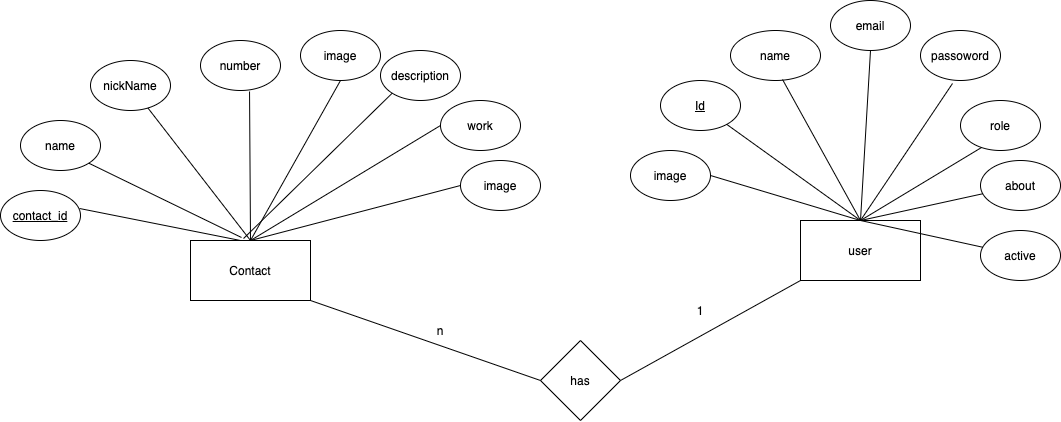

The diagram above was exported from draw.io. Its source (the exported page's mxGraphModel, read from the mxfile embedded in the PNG):
<mxGraphModel dx="2333" dy="982" grid="1" gridSize="10" guides="1" tooltips="1" connect="1" arrows="1" fold="1" page="1" pageScale="1" pageWidth="850" pageHeight="1100" math="0" shadow="0" extFonts="Permanent Marker^https://fonts.googleapis.com/css?family=Permanent+Marker">
  <root>
    <mxCell id="0" />
    <mxCell id="1" parent="0" />
    <mxCell id="Mtz3bGjv5CUhNiKHUa4C-2" value="Contact" style="rounded=0;whiteSpace=wrap;html=1;" vertex="1" parent="1">
      <mxGeometry x="-30" y="310" width="120" height="60" as="geometry" />
    </mxCell>
    <mxCell id="Mtz3bGjv5CUhNiKHUa4C-3" value="user" style="rounded=0;whiteSpace=wrap;html=1;" vertex="1" parent="1">
      <mxGeometry x="580" y="290" width="120" height="60" as="geometry" />
    </mxCell>
    <mxCell id="Mtz3bGjv5CUhNiKHUa4C-4" value="&lt;u&gt;Id&lt;/u&gt;" style="ellipse;whiteSpace=wrap;html=1;" vertex="1" parent="1">
      <mxGeometry x="440" y="150" width="80" height="50" as="geometry" />
    </mxCell>
    <mxCell id="Mtz3bGjv5CUhNiKHUa4C-5" value="name" style="ellipse;whiteSpace=wrap;html=1;" vertex="1" parent="1">
      <mxGeometry x="510" y="100" width="90" height="50" as="geometry" />
    </mxCell>
    <mxCell id="Mtz3bGjv5CUhNiKHUa4C-7" value="passoword" style="ellipse;whiteSpace=wrap;html=1;" vertex="1" parent="1">
      <mxGeometry x="700" y="100" width="80" height="50" as="geometry" />
    </mxCell>
    <mxCell id="Mtz3bGjv5CUhNiKHUa4C-8" value="role" style="ellipse;whiteSpace=wrap;html=1;" vertex="1" parent="1">
      <mxGeometry x="740" y="170" width="80" height="50" as="geometry" />
    </mxCell>
    <mxCell id="Mtz3bGjv5CUhNiKHUa4C-9" value="email" style="ellipse;whiteSpace=wrap;html=1;" vertex="1" parent="1">
      <mxGeometry x="610" y="70" width="80" height="50" as="geometry" />
    </mxCell>
    <mxCell id="Mtz3bGjv5CUhNiKHUa4C-10" value="about" style="ellipse;whiteSpace=wrap;html=1;" vertex="1" parent="1">
      <mxGeometry x="760" y="230" width="80" height="50" as="geometry" />
    </mxCell>
    <mxCell id="Mtz3bGjv5CUhNiKHUa4C-11" value="active" style="ellipse;whiteSpace=wrap;html=1;" vertex="1" parent="1">
      <mxGeometry x="760" y="300" width="80" height="50" as="geometry" />
    </mxCell>
    <mxCell id="Mtz3bGjv5CUhNiKHUa4C-12" value="image" style="ellipse;whiteSpace=wrap;html=1;" vertex="1" parent="1">
      <mxGeometry x="410" y="220" width="80" height="50" as="geometry" />
    </mxCell>
    <mxCell id="Mtz3bGjv5CUhNiKHUa4C-13" value="" style="endArrow=none;html=1;exitX=0.5;exitY=0;exitDx=0;exitDy=0;entryX=1;entryY=0.5;entryDx=0;entryDy=0;" edge="1" parent="1" source="Mtz3bGjv5CUhNiKHUa4C-3" target="Mtz3bGjv5CUhNiKHUa4C-12">
      <mxGeometry width="50" height="50" relative="1" as="geometry">
        <mxPoint x="520" y="290" as="sourcePoint" />
        <mxPoint x="570" y="240" as="targetPoint" />
      </mxGeometry>
    </mxCell>
    <mxCell id="Mtz3bGjv5CUhNiKHUa4C-14" value="" style="endArrow=none;html=1;entryX=0.5;entryY=1;entryDx=0;entryDy=0;" edge="1" parent="1" target="Mtz3bGjv5CUhNiKHUa4C-9">
      <mxGeometry width="50" height="50" relative="1" as="geometry">
        <mxPoint x="640" y="290" as="sourcePoint" />
        <mxPoint x="500" y="255" as="targetPoint" />
      </mxGeometry>
    </mxCell>
    <mxCell id="Mtz3bGjv5CUhNiKHUa4C-15" value="" style="endArrow=none;html=1;entryX=0.4;entryY=1.06;entryDx=0;entryDy=0;entryPerimeter=0;" edge="1" parent="1" target="Mtz3bGjv5CUhNiKHUa4C-7">
      <mxGeometry width="50" height="50" relative="1" as="geometry">
        <mxPoint x="640" y="290" as="sourcePoint" />
        <mxPoint x="510" y="265" as="targetPoint" />
      </mxGeometry>
    </mxCell>
    <mxCell id="Mtz3bGjv5CUhNiKHUa4C-16" value="" style="endArrow=none;html=1;" edge="1" parent="1" source="Mtz3bGjv5CUhNiKHUa4C-10">
      <mxGeometry width="50" height="50" relative="1" as="geometry">
        <mxPoint x="640" y="320" as="sourcePoint" />
        <mxPoint x="640" y="290" as="targetPoint" />
      </mxGeometry>
    </mxCell>
    <mxCell id="Mtz3bGjv5CUhNiKHUa4C-17" value="" style="endArrow=none;html=1;exitX=0.5;exitY=0;exitDx=0;exitDy=0;entryX=0.263;entryY=0.94;entryDx=0;entryDy=0;entryPerimeter=0;" edge="1" parent="1" source="Mtz3bGjv5CUhNiKHUa4C-3" target="Mtz3bGjv5CUhNiKHUa4C-8">
      <mxGeometry width="50" height="50" relative="1" as="geometry">
        <mxPoint x="650" y="330" as="sourcePoint" />
        <mxPoint x="530" y="285" as="targetPoint" />
      </mxGeometry>
    </mxCell>
    <mxCell id="Mtz3bGjv5CUhNiKHUa4C-18" value="" style="endArrow=none;html=1;entryX=0.578;entryY=0.98;entryDx=0;entryDy=0;entryPerimeter=0;" edge="1" parent="1" target="Mtz3bGjv5CUhNiKHUa4C-5">
      <mxGeometry width="50" height="50" relative="1" as="geometry">
        <mxPoint x="640" y="290" as="sourcePoint" />
        <mxPoint x="540" y="295" as="targetPoint" />
      </mxGeometry>
    </mxCell>
    <mxCell id="Mtz3bGjv5CUhNiKHUa4C-19" value="" style="endArrow=none;html=1;exitX=0.5;exitY=0;exitDx=0;exitDy=0;" edge="1" parent="1" source="Mtz3bGjv5CUhNiKHUa4C-3" target="Mtz3bGjv5CUhNiKHUa4C-4">
      <mxGeometry width="50" height="50" relative="1" as="geometry">
        <mxPoint x="670" y="350" as="sourcePoint" />
        <mxPoint x="550" y="305" as="targetPoint" />
      </mxGeometry>
    </mxCell>
    <mxCell id="Mtz3bGjv5CUhNiKHUa4C-20" value="" style="endArrow=none;html=1;" edge="1" parent="1" source="Mtz3bGjv5CUhNiKHUa4C-11">
      <mxGeometry width="50" height="50" relative="1" as="geometry">
        <mxPoint x="772.2456657453592" y="273.2587606182026" as="sourcePoint" />
        <mxPoint x="640" y="290" as="targetPoint" />
      </mxGeometry>
    </mxCell>
    <mxCell id="Mtz3bGjv5CUhNiKHUa4C-21" value="work" style="ellipse;whiteSpace=wrap;html=1;" vertex="1" parent="1">
      <mxGeometry x="220" y="170" width="80" height="50" as="geometry" />
    </mxCell>
    <mxCell id="Mtz3bGjv5CUhNiKHUa4C-22" value="&lt;u&gt;contact_id&lt;/u&gt;" style="ellipse;whiteSpace=wrap;html=1;" vertex="1" parent="1">
      <mxGeometry x="-220" y="260" width="80" height="50" as="geometry" />
    </mxCell>
    <mxCell id="Mtz3bGjv5CUhNiKHUa4C-23" value="image" style="ellipse;whiteSpace=wrap;html=1;" vertex="1" parent="1">
      <mxGeometry x="80" y="100" width="80" height="50" as="geometry" />
    </mxCell>
    <mxCell id="Mtz3bGjv5CUhNiKHUa4C-24" value="number" style="ellipse;whiteSpace=wrap;html=1;" vertex="1" parent="1">
      <mxGeometry x="-20" y="110" width="80" height="50" as="geometry" />
    </mxCell>
    <mxCell id="Mtz3bGjv5CUhNiKHUa4C-25" value="nickName" style="ellipse;whiteSpace=wrap;html=1;" vertex="1" parent="1">
      <mxGeometry x="-130" y="130" width="80" height="50" as="geometry" />
    </mxCell>
    <mxCell id="Mtz3bGjv5CUhNiKHUa4C-26" value="name" style="ellipse;whiteSpace=wrap;html=1;" vertex="1" parent="1">
      <mxGeometry x="-200" y="190" width="80" height="50" as="geometry" />
    </mxCell>
    <mxCell id="Mtz3bGjv5CUhNiKHUa4C-27" value="description" style="ellipse;whiteSpace=wrap;html=1;" vertex="1" parent="1">
      <mxGeometry x="160" y="120" width="80" height="50" as="geometry" />
    </mxCell>
    <mxCell id="Mtz3bGjv5CUhNiKHUa4C-28" value="image" style="ellipse;whiteSpace=wrap;html=1;" vertex="1" parent="1">
      <mxGeometry x="240" y="230" width="80" height="50" as="geometry" />
    </mxCell>
    <mxCell id="Mtz3bGjv5CUhNiKHUa4C-29" value="" style="endArrow=none;html=1;exitX=1;exitY=1;exitDx=0;exitDy=0;" edge="1" parent="1" source="Mtz3bGjv5CUhNiKHUa4C-26">
      <mxGeometry width="50" height="50" relative="1" as="geometry">
        <mxPoint x="-80" y="380" as="sourcePoint" />
        <mxPoint x="21" y="307" as="targetPoint" />
      </mxGeometry>
    </mxCell>
    <mxCell id="Mtz3bGjv5CUhNiKHUa4C-30" value="" style="endArrow=none;html=1;exitX=0;exitY=1;exitDx=0;exitDy=0;entryX=0.442;entryY=-0.033;entryDx=0;entryDy=0;entryPerimeter=0;" edge="1" parent="1" source="Mtz3bGjv5CUhNiKHUa4C-27" target="Mtz3bGjv5CUhNiKHUa4C-2">
      <mxGeometry width="50" height="50" relative="1" as="geometry">
        <mxPoint x="-91.7157287525381" y="292.6776695296637" as="sourcePoint" />
        <mxPoint x="31" y="317" as="targetPoint" />
      </mxGeometry>
    </mxCell>
    <mxCell id="Mtz3bGjv5CUhNiKHUa4C-31" value="" style="endArrow=none;html=1;exitX=0.5;exitY=1;exitDx=0;exitDy=0;entryX=0.5;entryY=0;entryDx=0;entryDy=0;" edge="1" parent="1" source="Mtz3bGjv5CUhNiKHUa4C-23" target="Mtz3bGjv5CUhNiKHUa4C-2">
      <mxGeometry width="50" height="50" relative="1" as="geometry">
        <mxPoint x="-81.7157287525381" y="302.6776695296637" as="sourcePoint" />
        <mxPoint x="41" y="327" as="targetPoint" />
      </mxGeometry>
    </mxCell>
    <mxCell id="Mtz3bGjv5CUhNiKHUa4C-32" value="" style="endArrow=none;html=1;exitX=0.613;exitY=1.02;exitDx=0;exitDy=0;entryX=0.5;entryY=0;entryDx=0;entryDy=0;exitPerimeter=0;" edge="1" parent="1" source="Mtz3bGjv5CUhNiKHUa4C-24" target="Mtz3bGjv5CUhNiKHUa4C-2">
      <mxGeometry width="50" height="50" relative="1" as="geometry">
        <mxPoint x="-71.7157287525381" y="312.6776695296637" as="sourcePoint" />
        <mxPoint x="51" y="337" as="targetPoint" />
      </mxGeometry>
    </mxCell>
    <mxCell id="Mtz3bGjv5CUhNiKHUa4C-33" value="" style="endArrow=none;html=1;" edge="1" parent="1" source="Mtz3bGjv5CUhNiKHUa4C-25">
      <mxGeometry width="50" height="50" relative="1" as="geometry">
        <mxPoint x="-61.7157287525381" y="322.6776695296637" as="sourcePoint" />
        <mxPoint x="30" y="310" as="targetPoint" />
      </mxGeometry>
    </mxCell>
    <mxCell id="Mtz3bGjv5CUhNiKHUa4C-34" value="" style="endArrow=none;html=1;exitX=0.988;exitY=0.36;exitDx=0;exitDy=0;exitPerimeter=0;" edge="1" parent="1" source="Mtz3bGjv5CUhNiKHUa4C-22">
      <mxGeometry width="50" height="50" relative="1" as="geometry">
        <mxPoint x="-51.7157287525381" y="332.6776695296637" as="sourcePoint" />
        <mxPoint x="20" y="310" as="targetPoint" />
      </mxGeometry>
    </mxCell>
    <mxCell id="Mtz3bGjv5CUhNiKHUa4C-35" value="" style="endArrow=none;html=1;exitX=0;exitY=0.5;exitDx=0;exitDy=0;" edge="1" parent="1" source="Mtz3bGjv5CUhNiKHUa4C-28">
      <mxGeometry width="50" height="50" relative="1" as="geometry">
        <mxPoint x="201.7157287525381" y="202.67766952966372" as="sourcePoint" />
        <mxPoint x="30" y="310" as="targetPoint" />
      </mxGeometry>
    </mxCell>
    <mxCell id="Mtz3bGjv5CUhNiKHUa4C-36" value="" style="endArrow=none;html=1;exitX=0;exitY=0.5;exitDx=0;exitDy=0;" edge="1" parent="1" source="Mtz3bGjv5CUhNiKHUa4C-21">
      <mxGeometry width="50" height="50" relative="1" as="geometry">
        <mxPoint x="211.7157287525381" y="212.67766952966372" as="sourcePoint" />
        <mxPoint x="30" y="310" as="targetPoint" />
      </mxGeometry>
    </mxCell>
    <mxCell id="Mtz3bGjv5CUhNiKHUa4C-37" value="has" style="rhombus;whiteSpace=wrap;html=1;" vertex="1" parent="1">
      <mxGeometry x="320" y="410" width="80" height="80" as="geometry" />
    </mxCell>
    <mxCell id="Mtz3bGjv5CUhNiKHUa4C-38" value="" style="endArrow=none;html=1;exitX=1;exitY=1;exitDx=0;exitDy=0;entryX=0;entryY=0.5;entryDx=0;entryDy=0;" edge="1" parent="1" source="Mtz3bGjv5CUhNiKHUa4C-2" target="Mtz3bGjv5CUhNiKHUa4C-37">
      <mxGeometry width="50" height="50" relative="1" as="geometry">
        <mxPoint x="170" y="450" as="sourcePoint" />
        <mxPoint x="220" y="400" as="targetPoint" />
      </mxGeometry>
    </mxCell>
    <mxCell id="Mtz3bGjv5CUhNiKHUa4C-39" value="" style="endArrow=none;html=1;exitX=1;exitY=0.5;exitDx=0;exitDy=0;entryX=0;entryY=1;entryDx=0;entryDy=0;" edge="1" parent="1" source="Mtz3bGjv5CUhNiKHUa4C-37" target="Mtz3bGjv5CUhNiKHUa4C-3">
      <mxGeometry width="50" height="50" relative="1" as="geometry">
        <mxPoint x="100" y="380" as="sourcePoint" />
        <mxPoint x="330" y="460" as="targetPoint" />
      </mxGeometry>
    </mxCell>
    <mxCell id="Mtz3bGjv5CUhNiKHUa4C-40" value="n" style="text;html=1;strokeColor=none;fillColor=none;align=center;verticalAlign=middle;whiteSpace=wrap;rounded=0;" vertex="1" parent="1">
      <mxGeometry x="200" y="390" width="40" height="20" as="geometry" />
    </mxCell>
    <mxCell id="Mtz3bGjv5CUhNiKHUa4C-42" value="1" style="text;html=1;strokeColor=none;fillColor=none;align=center;verticalAlign=middle;whiteSpace=wrap;rounded=0;" vertex="1" parent="1">
      <mxGeometry x="460" y="370" width="40" height="20" as="geometry" />
    </mxCell>
  </root>
</mxGraphModel>